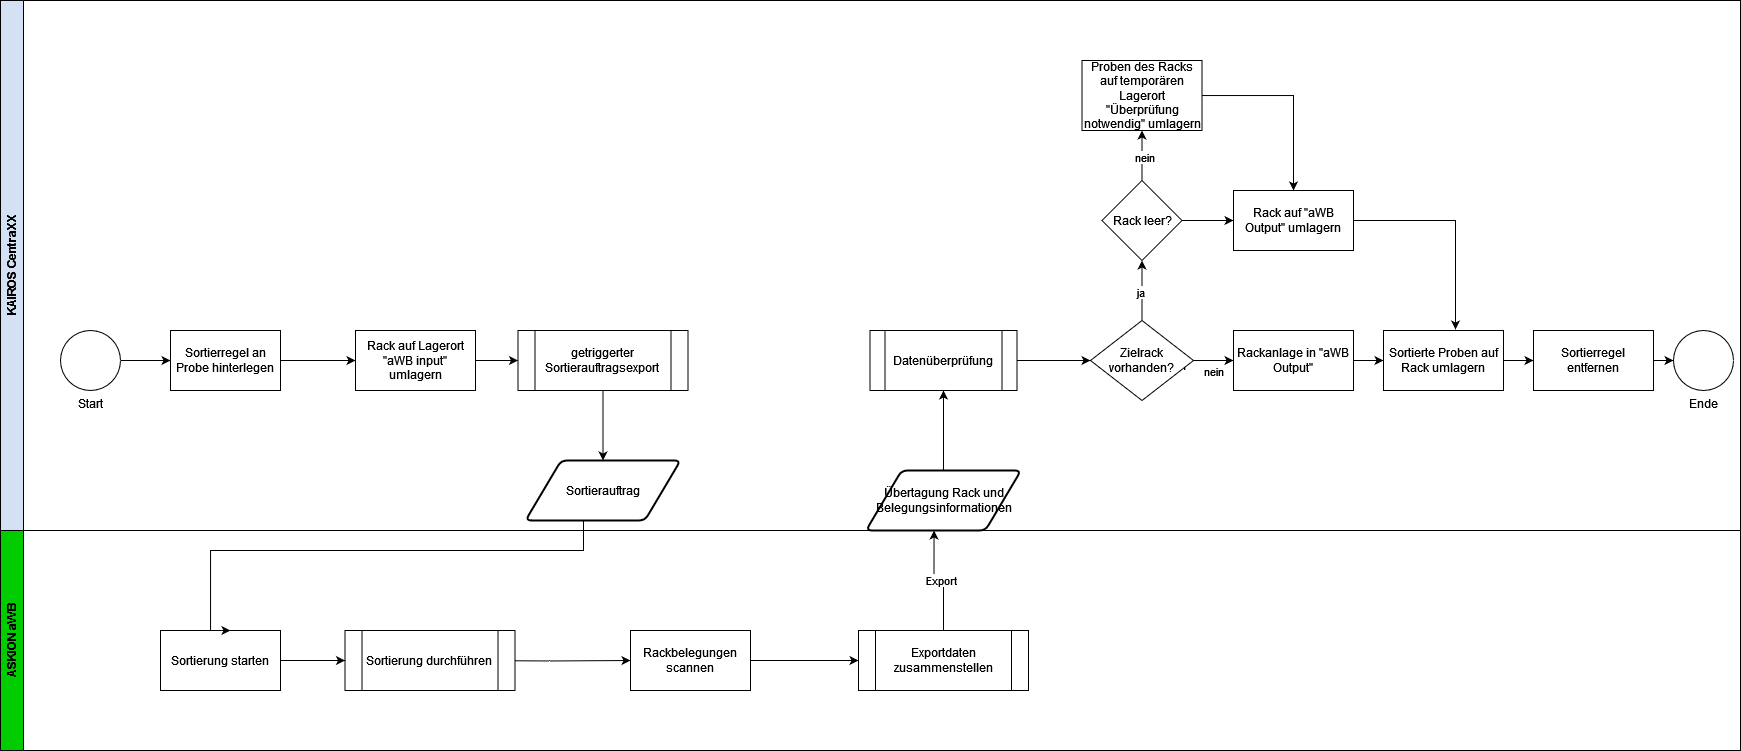

The diagram above was exported from draw.io. Its source (the exported page's mxGraphModel, read from the mxfile embedded in the PNG):
<mxGraphModel dx="1659" dy="2038" grid="1" gridSize="10" guides="1" tooltips="1" connect="1" arrows="1" fold="1" page="1" pageScale="1" pageWidth="827" pageHeight="1169" math="0" shadow="0">
  <root>
    <mxCell id="0" />
    <mxCell id="1" parent="0" />
    <mxCell id="c_SHFbjMTj0HTDH2dX4E-7" value="ASKION aWB" style="swimlane;horizontal=0;whiteSpace=wrap;html=1;fillColor=#00CC00;" parent="1" vertex="1">
      <mxGeometry x="60" y="430" width="1740" height="220" as="geometry" />
    </mxCell>
    <mxCell id="c_SHFbjMTj0HTDH2dX4E-12" value="Sortierung starten" style="rounded=0;whiteSpace=wrap;html=1;" parent="c_SHFbjMTj0HTDH2dX4E-7" vertex="1">
      <mxGeometry x="160" y="100" width="120" height="60" as="geometry" />
    </mxCell>
    <mxCell id="c_SHFbjMTj0HTDH2dX4E-24" style="edgeStyle=orthogonalEdgeStyle;rounded=0;orthogonalLoop=1;jettySize=auto;html=1;entryX=0;entryY=0.5;entryDx=0;entryDy=0;" parent="c_SHFbjMTj0HTDH2dX4E-7" target="c_SHFbjMTj0HTDH2dX4E-29" edge="1">
      <mxGeometry relative="1" as="geometry">
        <mxPoint x="467" y="130" as="sourcePoint" />
        <mxPoint x="547" y="130" as="targetPoint" />
      </mxGeometry>
    </mxCell>
    <mxCell id="rJmJJguxviZmdggviB7S-4" style="edgeStyle=orthogonalEdgeStyle;rounded=0;orthogonalLoop=1;jettySize=auto;html=1;exitX=1;exitY=0.5;exitDx=0;exitDy=0;entryX=0;entryY=0.5;entryDx=0;entryDy=0;" edge="1" parent="c_SHFbjMTj0HTDH2dX4E-7" source="c_SHFbjMTj0HTDH2dX4E-29" target="rJmJJguxviZmdggviB7S-3">
      <mxGeometry relative="1" as="geometry" />
    </mxCell>
    <mxCell id="c_SHFbjMTj0HTDH2dX4E-29" value="Rackbelegungen scannen" style="whiteSpace=wrap;html=1;" parent="c_SHFbjMTj0HTDH2dX4E-7" vertex="1">
      <mxGeometry x="630" y="100" width="120" height="60" as="geometry" />
    </mxCell>
    <mxCell id="rJmJJguxviZmdggviB7S-3" value="Exportdaten zusammenstellen" style="shape=process;whiteSpace=wrap;html=1;backgroundOutline=1;" vertex="1" parent="c_SHFbjMTj0HTDH2dX4E-7">
      <mxGeometry x="858" y="100" width="170" height="60" as="geometry" />
    </mxCell>
    <mxCell id="rJmJJguxviZmdggviB7S-35" value="Sortierung durchführen" style="shape=process;whiteSpace=wrap;html=1;backgroundOutline=1;" vertex="1" parent="c_SHFbjMTj0HTDH2dX4E-7">
      <mxGeometry x="344.5" y="100" width="170" height="60" as="geometry" />
    </mxCell>
    <mxCell id="rJmJJguxviZmdggviB7S-36" value="" style="edgeStyle=orthogonalEdgeStyle;rounded=0;orthogonalLoop=1;jettySize=auto;html=1;" edge="1" parent="c_SHFbjMTj0HTDH2dX4E-7" source="c_SHFbjMTj0HTDH2dX4E-12" target="rJmJJguxviZmdggviB7S-35">
      <mxGeometry relative="1" as="geometry">
        <mxPoint x="480" y="530" as="targetPoint" />
        <mxPoint x="330" y="530" as="sourcePoint" />
      </mxGeometry>
    </mxCell>
    <mxCell id="c_SHFbjMTj0HTDH2dX4E-8" value="KAIROS CentraXX" style="swimlane;horizontal=0;whiteSpace=wrap;html=1;fillColor=#D4E1F5;" parent="1" vertex="1">
      <mxGeometry x="60" y="-100" width="1740" height="530" as="geometry" />
    </mxCell>
    <mxCell id="c_SHFbjMTj0HTDH2dX4E-15" value="Ende" style="verticalLabelPosition=bottom;verticalAlign=top;html=1;shape=mxgraph.flowchart.on-page_reference;" parent="c_SHFbjMTj0HTDH2dX4E-8" vertex="1">
      <mxGeometry x="1673" y="330" width="60" height="60" as="geometry" />
    </mxCell>
    <mxCell id="c_SHFbjMTj0HTDH2dX4E-35" value="getriggerter Sortierauftragsexport" style="shape=process;whiteSpace=wrap;html=1;backgroundOutline=1;" parent="c_SHFbjMTj0HTDH2dX4E-8" vertex="1">
      <mxGeometry x="517.5" y="330" width="170" height="60" as="geometry" />
    </mxCell>
    <mxCell id="c_SHFbjMTj0HTDH2dX4E-4" style="edgeStyle=orthogonalEdgeStyle;rounded=0;orthogonalLoop=1;jettySize=auto;html=1;" parent="c_SHFbjMTj0HTDH2dX4E-8" source="c_SHFbjMTj0HTDH2dX4E-1" target="c_SHFbjMTj0HTDH2dX4E-3" edge="1">
      <mxGeometry relative="1" as="geometry" />
    </mxCell>
    <mxCell id="c_SHFbjMTj0HTDH2dX4E-1" value="Start" style="verticalLabelPosition=bottom;verticalAlign=top;html=1;shape=mxgraph.flowchart.on-page_reference;" parent="c_SHFbjMTj0HTDH2dX4E-8" vertex="1">
      <mxGeometry x="60" y="330" width="60" height="60" as="geometry" />
    </mxCell>
    <mxCell id="c_SHFbjMTj0HTDH2dX4E-6" value="" style="edgeStyle=orthogonalEdgeStyle;rounded=0;orthogonalLoop=1;jettySize=auto;html=1;" parent="c_SHFbjMTj0HTDH2dX4E-8" source="c_SHFbjMTj0HTDH2dX4E-3" target="c_SHFbjMTj0HTDH2dX4E-5" edge="1">
      <mxGeometry relative="1" as="geometry" />
    </mxCell>
    <mxCell id="c_SHFbjMTj0HTDH2dX4E-3" value="Sortierregel an Probe hinterlegen" style="rounded=0;whiteSpace=wrap;html=1;" parent="c_SHFbjMTj0HTDH2dX4E-8" vertex="1">
      <mxGeometry x="170" y="330" width="110" height="60" as="geometry" />
    </mxCell>
    <mxCell id="c_SHFbjMTj0HTDH2dX4E-5" value="Rack auf Lagerort &quot;aWB input&quot; umlagern" style="whiteSpace=wrap;html=1;rounded=0;" parent="c_SHFbjMTj0HTDH2dX4E-8" vertex="1">
      <mxGeometry x="355" y="330" width="120" height="60" as="geometry" />
    </mxCell>
    <mxCell id="c_SHFbjMTj0HTDH2dX4E-36" style="edgeStyle=orthogonalEdgeStyle;rounded=0;orthogonalLoop=1;jettySize=auto;html=1;entryX=0;entryY=0.5;entryDx=0;entryDy=0;" parent="c_SHFbjMTj0HTDH2dX4E-8" source="c_SHFbjMTj0HTDH2dX4E-5" target="c_SHFbjMTj0HTDH2dX4E-35" edge="1">
      <mxGeometry relative="1" as="geometry" />
    </mxCell>
    <mxCell id="rJmJJguxviZmdggviB7S-10" value="" style="edgeStyle=orthogonalEdgeStyle;rounded=0;orthogonalLoop=1;jettySize=auto;html=1;" edge="1" parent="c_SHFbjMTj0HTDH2dX4E-8" source="rJmJJguxviZmdggviB7S-8" target="rJmJJguxviZmdggviB7S-9">
      <mxGeometry relative="1" as="geometry" />
    </mxCell>
    <mxCell id="rJmJJguxviZmdggviB7S-8" value="Datenüberprüfung" style="shape=process;whiteSpace=wrap;html=1;backgroundOutline=1;" vertex="1" parent="c_SHFbjMTj0HTDH2dX4E-8">
      <mxGeometry x="869.5" y="330" width="147" height="60" as="geometry" />
    </mxCell>
    <mxCell id="rJmJJguxviZmdggviB7S-13" value="nein" style="edgeStyle=orthogonalEdgeStyle;rounded=0;orthogonalLoop=1;jettySize=auto;html=1;" edge="1" parent="c_SHFbjMTj0HTDH2dX4E-8" source="rJmJJguxviZmdggviB7S-9">
      <mxGeometry x="0.0122" y="-10" relative="1" as="geometry">
        <mxPoint x="1233" y="360" as="targetPoint" />
        <mxPoint x="-1" y="1" as="offset" />
      </mxGeometry>
    </mxCell>
    <mxCell id="rJmJJguxviZmdggviB7S-14" value="nein" style="edgeLabel;html=1;align=center;verticalAlign=middle;resizable=0;points=[];" vertex="1" connectable="0" parent="rJmJJguxviZmdggviB7S-13">
      <mxGeometry x="-0.0667" y="-5" relative="1" as="geometry">
        <mxPoint x="-38" as="offset" />
      </mxGeometry>
    </mxCell>
    <mxCell id="rJmJJguxviZmdggviB7S-24" value="" style="edgeStyle=orthogonalEdgeStyle;rounded=0;orthogonalLoop=1;jettySize=auto;html=1;entryX=0.5;entryY=1;entryDx=0;entryDy=0;" edge="1" parent="c_SHFbjMTj0HTDH2dX4E-8" source="rJmJJguxviZmdggviB7S-9" target="rJmJJguxviZmdggviB7S-27">
      <mxGeometry relative="1" as="geometry">
        <mxPoint x="1153" y="311" as="targetPoint" />
      </mxGeometry>
    </mxCell>
    <mxCell id="rJmJJguxviZmdggviB7S-25" value="ja" style="edgeLabel;html=1;align=center;verticalAlign=middle;resizable=0;points=[];" vertex="1" connectable="0" parent="rJmJJguxviZmdggviB7S-24">
      <mxGeometry x="-0.0444" y="2" relative="1" as="geometry">
        <mxPoint as="offset" />
      </mxGeometry>
    </mxCell>
    <mxCell id="rJmJJguxviZmdggviB7S-9" value="Zielrack vorhanden?" style="rhombus;whiteSpace=wrap;html=1;" vertex="1" parent="c_SHFbjMTj0HTDH2dX4E-8">
      <mxGeometry x="1090" y="320" width="103" height="80" as="geometry" />
    </mxCell>
    <mxCell id="rJmJJguxviZmdggviB7S-17" value="" style="edgeStyle=orthogonalEdgeStyle;rounded=0;orthogonalLoop=1;jettySize=auto;html=1;" edge="1" parent="c_SHFbjMTj0HTDH2dX4E-8" source="rJmJJguxviZmdggviB7S-15" target="rJmJJguxviZmdggviB7S-16">
      <mxGeometry relative="1" as="geometry" />
    </mxCell>
    <mxCell id="rJmJJguxviZmdggviB7S-15" value="Rackanlage in &quot;aWB Output&quot;" style="whiteSpace=wrap;html=1;" vertex="1" parent="c_SHFbjMTj0HTDH2dX4E-8">
      <mxGeometry x="1233" y="330" width="120" height="60" as="geometry" />
    </mxCell>
    <mxCell id="rJmJJguxviZmdggviB7S-20" value="" style="edgeStyle=orthogonalEdgeStyle;rounded=0;orthogonalLoop=1;jettySize=auto;html=1;" edge="1" parent="c_SHFbjMTj0HTDH2dX4E-8" source="rJmJJguxviZmdggviB7S-16" target="rJmJJguxviZmdggviB7S-19">
      <mxGeometry relative="1" as="geometry" />
    </mxCell>
    <mxCell id="rJmJJguxviZmdggviB7S-16" value="Sortierte Proben auf Rack umlagern" style="whiteSpace=wrap;html=1;" vertex="1" parent="c_SHFbjMTj0HTDH2dX4E-8">
      <mxGeometry x="1383" y="330" width="120" height="60" as="geometry" />
    </mxCell>
    <mxCell id="rJmJJguxviZmdggviB7S-21" value="" style="edgeStyle=orthogonalEdgeStyle;rounded=0;orthogonalLoop=1;jettySize=auto;html=1;" edge="1" parent="c_SHFbjMTj0HTDH2dX4E-8" source="rJmJJguxviZmdggviB7S-19">
      <mxGeometry relative="1" as="geometry">
        <mxPoint x="1673" y="360" as="targetPoint" />
      </mxGeometry>
    </mxCell>
    <mxCell id="rJmJJguxviZmdggviB7S-19" value="Sortierregel entfernen" style="whiteSpace=wrap;html=1;" vertex="1" parent="c_SHFbjMTj0HTDH2dX4E-8">
      <mxGeometry x="1533" y="330" width="120" height="60" as="geometry" />
    </mxCell>
    <mxCell id="rJmJJguxviZmdggviB7S-29" value="" style="edgeStyle=orthogonalEdgeStyle;rounded=0;orthogonalLoop=1;jettySize=auto;html=1;" edge="1" parent="c_SHFbjMTj0HTDH2dX4E-8" source="rJmJJguxviZmdggviB7S-27" target="rJmJJguxviZmdggviB7S-28">
      <mxGeometry relative="1" as="geometry" />
    </mxCell>
    <mxCell id="rJmJJguxviZmdggviB7S-32" value="" style="edgeStyle=orthogonalEdgeStyle;rounded=0;orthogonalLoop=1;jettySize=auto;html=1;" edge="1" parent="c_SHFbjMTj0HTDH2dX4E-8" source="rJmJJguxviZmdggviB7S-27" target="rJmJJguxviZmdggviB7S-31">
      <mxGeometry relative="1" as="geometry" />
    </mxCell>
    <mxCell id="rJmJJguxviZmdggviB7S-33" value="nein" style="edgeLabel;html=1;align=center;verticalAlign=middle;resizable=0;points=[];" vertex="1" connectable="0" parent="rJmJJguxviZmdggviB7S-32">
      <mxGeometry x="-0.072" y="-2" relative="1" as="geometry">
        <mxPoint as="offset" />
      </mxGeometry>
    </mxCell>
    <mxCell id="rJmJJguxviZmdggviB7S-27" value="Rack leer?" style="rhombus;whiteSpace=wrap;html=1;" vertex="1" parent="c_SHFbjMTj0HTDH2dX4E-8">
      <mxGeometry x="1101.5" y="180" width="80" height="80" as="geometry" />
    </mxCell>
    <mxCell id="rJmJJguxviZmdggviB7S-28" value="Rack auf &quot;aWB Output&quot; umlagern" style="whiteSpace=wrap;html=1;" vertex="1" parent="c_SHFbjMTj0HTDH2dX4E-8">
      <mxGeometry x="1233" y="190" width="120" height="60" as="geometry" />
    </mxCell>
    <mxCell id="rJmJJguxviZmdggviB7S-30" style="edgeStyle=orthogonalEdgeStyle;rounded=0;orthogonalLoop=1;jettySize=auto;html=1;entryX=0.6;entryY=-0.017;entryDx=0;entryDy=0;entryPerimeter=0;" edge="1" parent="c_SHFbjMTj0HTDH2dX4E-8" source="rJmJJguxviZmdggviB7S-28" target="rJmJJguxviZmdggviB7S-16">
      <mxGeometry relative="1" as="geometry" />
    </mxCell>
    <mxCell id="rJmJJguxviZmdggviB7S-34" style="edgeStyle=orthogonalEdgeStyle;rounded=0;orthogonalLoop=1;jettySize=auto;html=1;entryX=0.5;entryY=0;entryDx=0;entryDy=0;" edge="1" parent="c_SHFbjMTj0HTDH2dX4E-8" source="rJmJJguxviZmdggviB7S-31" target="rJmJJguxviZmdggviB7S-28">
      <mxGeometry relative="1" as="geometry" />
    </mxCell>
    <mxCell id="rJmJJguxviZmdggviB7S-31" value="Proben des Racks auf temporären Lagerort &quot;Überprüfung notwendig&quot; umlagern" style="whiteSpace=wrap;html=1;" vertex="1" parent="c_SHFbjMTj0HTDH2dX4E-8">
      <mxGeometry x="1081.5" y="60" width="120" height="70" as="geometry" />
    </mxCell>
    <mxCell id="c_SHFbjMTj0HTDH2dX4E-9" value="Sortierauftrag" style="shape=parallelogram;html=1;strokeWidth=2;perimeter=parallelogramPerimeter;whiteSpace=wrap;rounded=1;arcSize=12;size=0.23;" parent="c_SHFbjMTj0HTDH2dX4E-8" vertex="1">
      <mxGeometry x="525" y="460" width="155" height="60" as="geometry" />
    </mxCell>
    <mxCell id="c_SHFbjMTj0HTDH2dX4E-37" style="edgeStyle=orthogonalEdgeStyle;rounded=0;orthogonalLoop=1;jettySize=auto;html=1;" parent="c_SHFbjMTj0HTDH2dX4E-8" source="c_SHFbjMTj0HTDH2dX4E-35" target="c_SHFbjMTj0HTDH2dX4E-9" edge="1">
      <mxGeometry relative="1" as="geometry" />
    </mxCell>
    <mxCell id="rJmJJguxviZmdggviB7S-41" style="edgeStyle=orthogonalEdgeStyle;rounded=0;orthogonalLoop=1;jettySize=auto;html=1;entryX=0.5;entryY=1;entryDx=0;entryDy=0;" edge="1" parent="c_SHFbjMTj0HTDH2dX4E-8" source="rJmJJguxviZmdggviB7S-2" target="rJmJJguxviZmdggviB7S-8">
      <mxGeometry relative="1" as="geometry" />
    </mxCell>
    <mxCell id="rJmJJguxviZmdggviB7S-2" value="Übertagung Rack und Belegungsinformationen" style="shape=parallelogram;html=1;strokeWidth=2;perimeter=parallelogramPerimeter;whiteSpace=wrap;rounded=1;arcSize=12;size=0.23;" vertex="1" parent="c_SHFbjMTj0HTDH2dX4E-8">
      <mxGeometry x="865.5" y="470" width="155" height="60" as="geometry" />
    </mxCell>
    <mxCell id="c_SHFbjMTj0HTDH2dX4E-38" style="edgeStyle=orthogonalEdgeStyle;rounded=0;orthogonalLoop=1;jettySize=auto;html=1;entryX=0.583;entryY=0;entryDx=0;entryDy=0;entryPerimeter=0;" parent="1" source="c_SHFbjMTj0HTDH2dX4E-9" target="c_SHFbjMTj0HTDH2dX4E-12" edge="1">
      <mxGeometry relative="1" as="geometry">
        <Array as="points">
          <mxPoint x="643" y="450" />
          <mxPoint x="270" y="450" />
        </Array>
      </mxGeometry>
    </mxCell>
    <mxCell id="rJmJJguxviZmdggviB7S-5" style="edgeStyle=orthogonalEdgeStyle;rounded=0;orthogonalLoop=1;jettySize=auto;html=1;entryX=0.439;entryY=1;entryDx=0;entryDy=0;entryPerimeter=0;" edge="1" parent="1" source="rJmJJguxviZmdggviB7S-3" target="rJmJJguxviZmdggviB7S-2">
      <mxGeometry relative="1" as="geometry" />
    </mxCell>
    <mxCell id="rJmJJguxviZmdggviB7S-6" value="Export" style="edgeLabel;html=1;align=center;verticalAlign=middle;resizable=0;points=[];" vertex="1" connectable="0" parent="rJmJJguxviZmdggviB7S-5">
      <mxGeometry x="-0.0556" relative="1" as="geometry">
        <mxPoint as="offset" />
      </mxGeometry>
    </mxCell>
  </root>
</mxGraphModel>